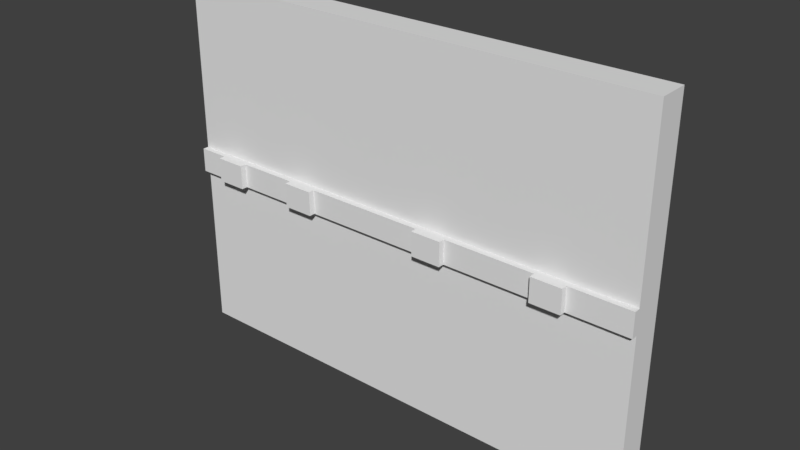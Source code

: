 # Source: WallWithOutLets.blend  (saved by Blender 2.78.0; exported with 4.5.12 LTS)
import bpy
from mathutils import Matrix  # noqa: F401  (used for matrix-valued properties, if any)

bpy.ops.wm.read_factory_settings(use_empty=True)
scene = bpy.context.scene
scene.name = 'Scene'

# ---- collections
col_collection_1 = bpy.data.collections.new('Collection 1'); scene.collection.children.link(col_collection_1)

# ---- world
world_world_001 = bpy.data.worlds.new('World.001'); scene.world = world_world_001
world_world_001.use_nodes = True; world_world_001.node_tree.nodes.clear()
_N = world_world_001.node_tree.nodes; _L = world_world_001.node_tree.links
n0 = _N.new('ShaderNodeOutputWorld'); n0.name = 'World Output'; n0.location = (300, 300)
n1 = _N.new('ShaderNodeBackground'); n1.name = 'Background'; n1.location = (10, 300)
n1.inputs[0].default_value = (0.05, 0.05, 0.05, 1.0)
_L.new(n1.outputs[0], n0.inputs[0])
n0.is_active_output = True
world_world_001.use_sun_shadow = False
world_world_001.sun_shadow_jitter_overblur = 0.0
world_world_001.cycles.sampling_method = 'MANUAL'

# ---- meshes
me_wallwithoutlets = bpy.data.meshes.new('WallWithOutLets')
me_wallwithoutlets.from_pydata([(-2.0, 0.0, 0.0), (2.0, 0.0, 0.0), (-2.0, 3.0, 0.0), (2.0, 3.0, 0.0), (-2.0, 3.0, -0.25), (-2.0, -1.093e-08, -0.25), (2.0, -1.093e-08, -0.25), (2.0, 3.0, -0.25), (-2.0, 1.6, 0.0), (2.0, 1.6, 0.0), (-2.0, 1.6, -0.25), (2.0, 1.6, -0.25), (-2.0, 1.4, 0.0), (-2.0, 1.4, -0.25), (2.0, 1.4, 0.0), (2.0, 1.4, -0.25), (2.0, 1.4, 0.05), (2.0, 1.6, 0.05), (-2.0, 1.6, 0.05), (-2.0, 1.4, 0.05), (0.0, 1.6, 0.05), (0.0, 1.4, 0.05), (-1.0, 1.6, 0.05), (-1.0, 1.4, 0.05), (1.0, 1.6, 0.05), (1.0, 1.4, 0.05), (-1.5, 1.6, 0.05), (-1.5, 1.4, 0.05), (0.5, 1.6, 0.05), (0.5, 1.4, 0.05), (-0.5, 1.6, 0.05), (-0.5, 1.4, 0.05), (1.5, 1.6, 0.05), (1.5, 1.4, 0.05), (-1.75, 1.6, 0.05), (-1.75, 1.4, 0.05), (-0.75, 1.6, 0.05), (-0.75, 1.4, 0.05), (0.25, 1.6, 0.05), (0.25, 1.4, 0.05), (1.25, 1.6, 0.05), (1.25, 1.4, 0.05), (-1.5, 1.4, 0.1), (-1.5, 1.6, 0.1), (-1.75, 1.6, 0.1), (-1.75, 1.4, 0.1), (-0.75, 1.6, 0.1), (-1.0, 1.6, 0.1), (-0.75, 1.4, 0.1), (-1.0, 1.4, 0.1), (0.5, 1.4, 0.1), (0.5, 1.6, 0.1), (0.25, 1.6, 0.1), (0.25, 1.4, 0.1), (1.5, 1.4, 0.1), (1.5, 1.6, 0.1), (1.25, 1.6, 0.1), (1.25, 1.4, 0.1)], [], [(8, 9, 3, 2), (10, 4, 7, 11), (9, 11, 7, 3), (12, 13, 5, 0), (3, 7, 4, 2), (0, 5, 6, 1), (2, 4, 10, 8), (14, 15, 11, 9), (13, 10, 11, 15), (14, 9, 17, 16), (0, 1, 14, 12), (5, 13, 15, 6), (1, 6, 15, 14), (8, 10, 13, 12), (33, 16, 17, 32), (12, 14, 16, 33, 41, 25, 29, 39, 21, 31, 37, 23, 27, 35, 19), (8, 12, 19, 18), (9, 8, 18, 34, 26, 22, 36, 30, 20, 38, 28, 24, 40, 32, 17), (31, 21, 20, 30), (27, 23, 22, 26), (29, 25, 24, 28), (29, 28, 51, 50), (34, 35, 45, 44), (37, 31, 30, 36), (40, 41, 57, 56), (19, 35, 34, 18), (23, 37, 48, 49), (21, 39, 38, 20), (25, 41, 40, 24), (45, 42, 43, 44), (26, 34, 44, 43), (35, 27, 42, 45), (27, 26, 43, 42), (49, 48, 46, 47), (37, 36, 46, 48), (22, 23, 49, 47), (36, 22, 47, 46), (53, 50, 51, 52), (39, 29, 50, 53), (38, 39, 53, 52), (28, 38, 52, 51), (57, 54, 55, 56), (32, 40, 56, 55), (33, 32, 55, 54), (41, 33, 54, 57)])
me_wallwithoutlets.use_remesh_preserve_volume = False
me_wallwithoutlets.use_remesh_preserve_attributes = False
me_wallwithoutlets.use_mirror_vertex_groups = False
me_wallwithoutlets.update()

# ---- objects
ob_wallwithoutlets = bpy.data.objects.new('WallWithOutLets', me_wallwithoutlets)

# ---- transforms, parenting, visibility, modifiers, constraints
ob_wallwithoutlets.location = (0.0, 0.0, 0.0)
ob_wallwithoutlets.rotation_euler = (1.571, -0.0, 0.0)
ob_wallwithoutlets.lineart.crease_threshold = 0.0

# ---- collection membership
col_collection_1.objects.link(ob_wallwithoutlets)

# ---- scene / render settings (as saved in the file)
scene.frame_start = 1; scene.frame_end = 250; scene.frame_set(1)
scene.render.engine = 'CYCLES'
scene.render.resolution_percentage = 50
scene.render.dither_intensity = 0.0
scene.cycles.use_denoising = False
scene.cycles.samples = 4
scene.cycles.sampling_pattern = 'TABULATED_SOBOL'
scene.cycles.light_sampling_threshold = 0.0
scene.cycles.use_adaptive_sampling = False
scene.cycles.use_light_tree = False
scene.cycles.blur_glossy = 0.0
scene.cycles.sample_clamp_indirect = 3.0
scene.view_settings.view_transform = 'Standard'
bpy.context.view_layer.update()

# ---- added for rendering (the .blend has no active camera and no usable light): camera, sun
cam_auto = bpy.data.cameras.new('AutoCamera')
cam_auto.lens = 50.0
cam_auto.sensor_width = 36.0
cam_auto.clip_end = 1000.0
ob_auto_camera = bpy.data.objects.new('AutoCamera', cam_auto)
scene.collection.objects.link(ob_auto_camera)
ob_auto_camera.location = (4.63744, -5.48993, 5.20995)
ob_auto_camera.rotation_euler = (1.09748, -7.21219e-08, 0.694738)
scene.camera = ob_auto_camera
light_auto_sun = bpy.data.lights.new('AutoSun', 'SUN')
light_auto_sun.energy = 3.0
light_auto_sun.angle = 0.0523599
ob_auto_sun = bpy.data.objects.new('AutoSun', light_auto_sun)
scene.collection.objects.link(ob_auto_sun)
ob_auto_sun.rotation_euler = (0.872665, 0.174533, 0.523599)
bpy.context.view_layer.update()
